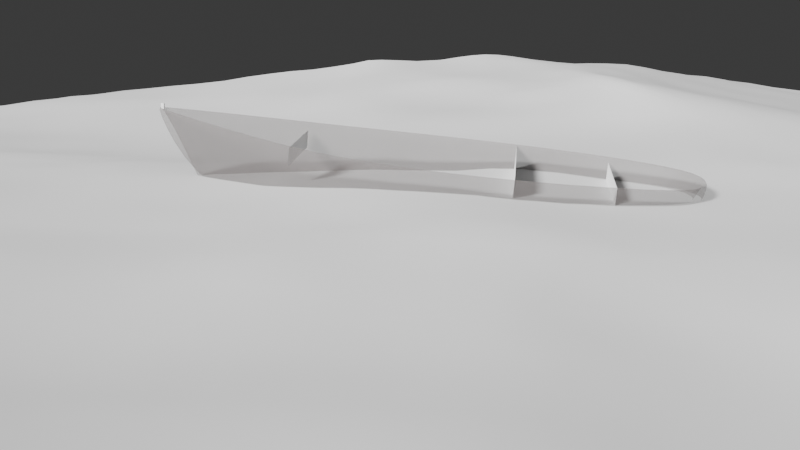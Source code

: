 # Source: TP2.e2da7a49827d8ac1da7c.blend  (saved by Blender 4.2.66; exported with 4.5.12 LTS)
import bpy
from mathutils import Matrix  # noqa: F401  (used for matrix-valued properties, if any)

bpy.ops.wm.read_factory_settings(use_empty=True)
scene = bpy.context.scene
scene.name = 'Scene'

# ---- collections
col_collection = bpy.data.collections.new('Collection'); scene.collection.children.link(col_collection)

# ---- materials (node trees are filled in below, after node groups)
mat_material_004 = bpy.data.materials.new('Material.004')
mat_material_002 = bpy.data.materials.new('Material.002')
mat_material_005 = bpy.data.materials.new('Material.005')

# ---- material node trees
mat_material_004.use_nodes = True; mat_material_004.node_tree.nodes.clear()
_N = mat_material_004.node_tree.nodes; _L = mat_material_004.node_tree.links
n0 = _N.new('ShaderNodeBsdfPrincipled'); n0.name = 'Principled BSDF'; n0.location = (10, 300)
n0.inputs[0].default_value = (0.1612, 0.1433, 0.1399, 1.0)
n0.inputs[4].default_value = 0.3187
n1 = _N.new('ShaderNodeOutputMaterial'); n1.name = 'Material Output'; n1.location = (300, 300)
_L.new(n0.outputs[0], n1.inputs[0])
n1.is_active_output = True
mat_material_002.use_nodes = True; mat_material_002.node_tree.nodes.clear()
_N = mat_material_002.node_tree.nodes; _L = mat_material_002.node_tree.links
n0 = _N.new('ShaderNodeBsdfPrincipled'); n0.name = 'Principled BSDF'; n0.location = (10, 300)
n0.inputs[0].default_value = (0.1923, 0.09912, 0.0212, 1.0)
n1 = _N.new('ShaderNodeOutputMaterial'); n1.name = 'Material Output'; n1.location = (300, 300)
_L.new(n0.outputs[0], n1.inputs[0])
n1.is_active_output = True
mat_material_005.use_nodes = True; mat_material_005.node_tree.nodes.clear()
_N = mat_material_005.node_tree.nodes; _L = mat_material_005.node_tree.links
n0 = _N.new('ShaderNodeBsdfPrincipled'); n0.name = 'Principled BSDF'; n0.location = (10, 300)
n1 = _N.new('ShaderNodeOutputMaterial'); n1.name = 'Material Output'; n1.location = (300, 300)
_L.new(n0.outputs[0], n1.inputs[0])
n1.is_active_output = True

# ---- world
world_world = bpy.data.worlds.new('World'); scene.world = world_world
world_world.use_nodes = True; world_world.node_tree.nodes.clear()
_N = world_world.node_tree.nodes; _L = world_world.node_tree.links
n0 = _N.new('ShaderNodeOutputWorld'); n0.name = 'World Output'; n0.location = (300, 300)
n1 = _N.new('ShaderNodeBackground'); n1.name = 'Background'; n1.location = (10, 300)
n1.inputs[0].default_value = (0.05088, 0.05088, 0.05088, 1.0)
_L.new(n1.outputs[0], n0.inputs[0])
n0.is_active_output = True
world_world.color = (0.05088, 0.05088, 0.05088)
world_world.sun_shadow_jitter_overblur = 0.0

# ---- cameras
cam_camera = bpy.data.cameras.new('Camera')
cam_camera.clip_end = 100.0
cam_camera.ortho_scale = 7.314

# ---- lights
light_light = bpy.data.lights.new('Light', 'POINT')
light_light.energy = 1000.0
light_light.shadow_soft_size = 8.036
light_lamp = bpy.data.lights.new('Lamp', 'SUN')
light_lamp.transmission_factor = 0.0
light_lamp.cutoff_distance = 30.0
light_lamp.angle = 0.1993
light_lamp.energy = 8.0
light_lamp.shadow_buffer_clip_start = 1.001
light_lamp.shadow_soft_size = 0.1
light_lamp.shadow_cascade_max_distance = 1000.0
light_lamp.cycles.use_multiple_importance_sampling = False

# ---- meshes
me_cube_002 = bpy.data.meshes.new('Cube.002')
me_cube_002.from_pydata([(1.008, -0.05425, -0.8827), (-1.008, -0.4819, -1.016), (1.174, -0.06321, 1.207), (-1.174, -0.5616, 1.003), (0.6718, -0.4351, -1.106), (0.3359, -0.7451, -1.131), (-3.841e-08, -0.8581, -1.14), (-0.3359, -0.8581, -1.114), (-0.6718, -0.7415, -1.066), (0.7828, -0.5071, 1.058), (0.3914, -0.8683, 0.9091), (-6.218e-07, -1.0, 0.8974), (-0.3914, -1.0, 0.9255), (-0.7828, -0.8641, 0.9734), (1.008, 0.05425, -0.8827), (-1.008, 0.4819, -1.016), (1.174, 0.06321, 1.207), (-1.174, 0.5616, 1.003), (0.6718, 0.4351, -1.106), (0.3359, 0.7451, -1.131), (-3.841e-08, 0.8581, -1.14), (-0.3359, 0.8581, -1.114), (-0.6718, 0.7415, -1.066), (0.7828, 0.5071, 1.058), (0.3914, 0.8683, 0.9091), (-6.218e-07, 1.0, 0.8974), (-0.3914, 1.0, 0.9255), (-0.7828, 0.8641, 0.9734), (1.008, 0.0, -0.8827), (-1.113, -1.144e-08, -1.016), (1.174, 0.0, 1.209), (-1.228, -5.862e-09, 1.003), (0.6718, 0.0, -1.662), (0.3359, 0.0, -1.8), (8.171e-08, 0.0, -1.822), (-0.3359, 0.0, -1.791), (-0.6718, 0.0, -1.729), (0.9738, -0.04124, -0.8616), (-0.9747, -0.4658, -0.9885), (1.129, -0.04637, 1.203), (-1.131, -0.5404, 1.01), (0.6477, -0.4115, -1.096), (0.3179, -0.7148, -1.103), (-0.005653, -0.8238, -1.109), (-0.3302, -0.8239, -1.083), (-0.6554, -0.7111, -1.036), (0.7482, -0.4732, 1.05), (0.3668, -0.8266, 0.9057), (-0.007761, -0.9522, 0.8979), (-0.3833, -0.9523, 0.9257), (-0.7597, -0.8217, 0.9731), (0.9738, 0.04124, -0.8616), (-0.9747, 0.4658, -0.9885), (1.129, 0.04637, 1.203), (-1.131, 0.5404, 1.01), (0.6477, 0.4115, -1.096), (0.3179, 0.7148, -1.103), (-0.005653, 0.8238, -1.109), (-0.3302, 0.8239, -1.083), (-0.6554, 0.7111, -1.036), (0.7482, 0.4732, 1.05), (0.3668, 0.8266, 0.9057), (-0.007761, 0.9522, 0.8979), (-0.3833, 0.9523, 0.9257), (-0.7597, 0.8217, 0.9731), (0.9748, 0.0, -0.8577), (-1.08, -1.144e-08, -0.9864), (1.126, 0.0, 1.204), (-1.18, -5.862e-09, 1.01), (-0.6718, 0.0, -1.139), (-0.3359, 0.0, -1.201), (8.171e-08, 0.0, -1.232), (0.3359, 0.0, -1.21), (0.6718, 0.0, -1.072), (-0.9748, 0.0, -0.9864), (0.9748, 0.0, -0.8577), (-0.6554, 0.7111, -1.036), (-0.3302, 0.8239, -1.083), (-0.005653, 0.8238, -1.109), (0.3179, 0.7148, -1.103), (0.6477, 0.4115, -1.096), (-0.9747, 0.4658, -0.9885), (0.9738, 0.04124, -0.8616), (-0.6554, -0.7111, -1.036), (-0.3302, -0.8239, -1.083), (0.9738, -0.04124, -0.8616), (-0.9747, -0.4658, -0.9885), (0.6477, -0.4115, -1.096), (0.3179, -0.7148, -1.103), (-0.005653, -0.8238, -1.109)], [], [(36, 8, 1, 29), (28, 30, 2, 0), (8, 13, 3, 1), (28, 0, 4, 32), (32, 4, 5, 33), (33, 5, 6, 34), (34, 6, 7, 35), (35, 7, 8, 36), (0, 2, 9, 4), (4, 9, 10, 5), (5, 10, 11, 6), (6, 11, 12, 7), (7, 12, 13, 8), (1, 3, 31, 29), (36, 29, 15, 22), (28, 14, 16, 30), (22, 15, 17, 27), (28, 32, 18, 14), (32, 33, 19, 18), (33, 34, 20, 19), (34, 35, 21, 20), (35, 36, 22, 21), (14, 18, 23, 16), (18, 19, 24, 23), (19, 20, 25, 24), (20, 21, 26, 25), (21, 22, 27, 26), (15, 29, 31, 17), (37, 39, 67, 65), (38, 40, 50, 45), (41, 46, 39, 37), (42, 47, 46, 41), (43, 48, 47, 42), (44, 49, 48, 43), (45, 50, 49, 44), (66, 68, 40, 38), (67, 53, 51, 65), (64, 54, 52, 59), (53, 60, 55, 51), (60, 61, 56, 55), (61, 62, 57, 56), (62, 63, 58, 57), (63, 64, 59, 58), (54, 68, 66, 52), (2, 30, 67, 39), (3, 13, 50, 40), (9, 2, 39, 46), (10, 9, 46, 47), (11, 10, 47, 48), (12, 11, 48, 49), (13, 12, 49, 50), (31, 3, 40, 68), (30, 16, 53, 67), (27, 17, 54, 64), (16, 23, 60, 53), (23, 24, 61, 60), (24, 25, 62, 61), (25, 26, 63, 62), (26, 27, 64, 63), (17, 31, 68, 54), (74, 86, 83, 69), (73, 87, 85, 75), (72, 88, 87, 73), (71, 89, 88, 72), (70, 84, 89, 71), (69, 83, 84, 70), (76, 81, 74, 69), (82, 80, 73, 75), (80, 79, 72, 73), (79, 78, 71, 72), (78, 77, 70, 71), (77, 76, 69, 70)])
me_cube_002.polygons.foreach_set('material_index', [0, 0, 0, 0, 0, 0, 0, 0, 0, 0, 0, 0, 0, 0, 0, 0, 0, 0, 0, 0, 0, 0, 0, 0, 0, 0, 0, 0, 0, 0, 0, 0, 0, 0, 0, 0, 0, 0, 0, 0, 0, 0, 0, 0, 0, 0, 0, 0, 0, 0, 0, 0, 0, 0, 0, 0, 0, 0, 0, 0, 1, 1, 1, 1, 1, 1, 1, 1, 1, 1, 1, 1])
_uv = me_cube_002.uv_layers.new(name='UVMap')
_uv.uv.foreach_set('vector', [0.2937, 0.1824, 0.2937, 0.08746, 0.205, 0.1207, 0.205, 0.1824, 0.9536, 0.3169, 0.9536, 0.4387, 0.942, 0.4387, 0.9436, 0.3169, -0.09281, 0.334, -0.166, 0.5451, -0.4241, 0.5451, -0.3143, 0.334, 0.7372, 0.1824, 0.7372, 0.1754, 0.6485, 0.1267, 0.6485, 0.1824, 0.6485, 0.1824, 0.6485, 0.1267, 0.5598, 0.087, 0.5598, 0.1824, 0.5598, 0.1824, 0.5598, 0.087, 0.4711, 0.07254, 0.4711, 0.1824, 0.4711, 0.1824, 0.4711, 0.07254, 0.3824, 0.07254, 0.3824, 0.1824, 0.3824, 0.1824, 0.3824, 0.07254, 0.2937, 0.08746, 0.2937, 0.1824, 1.014, 0.334, 1.124, 0.5451, 0.8662, 0.5451, 0.793, 0.334, 0.793, 0.334, 0.8662, 0.5451, 0.6081, 0.5451, 0.5715, 0.334, 0.5715, 0.334, 0.6081, 0.5451, 0.3501, 0.5451, 0.3501, 0.334, 0.3501, 0.334, 0.3501, 0.5451, 0.09202, 0.5451, 0.1286, 0.334, 0.1286, 0.334, 0.09202, 0.5451, -0.166, 0.5451, -0.09281, 0.334, 1.074, 0.3436, 1.11, 0.641, 0.8571, 0.641, 0.8571, 0.3436, 0.2937, 0.7968, 0.205, 0.7968, 0.205, 0.7351, 0.2937, 0.7019, 0.9536, 0.3169, 0.9636, 0.3169, 0.9653, 0.4387, 0.9536, 0.4387, 0.001974, 0.4143, -0.2154, 0.4143, -0.3232, 0.6215, -0.0699, 0.6215, 0.7372, 0.7968, 0.6485, 0.7968, 0.6485, 0.7411, 0.7372, 0.7898, 0.6485, 0.7968, 0.5598, 0.7968, 0.5598, 0.7014, 0.6485, 0.7411, 0.5598, 0.7968, 0.4711, 0.7968, 0.4711, 0.687, 0.5598, 0.7014, 0.4711, 0.7968, 0.3824, 0.7968, 0.3824, 0.687, 0.4711, 0.687, 0.3824, 0.7968, 0.2937, 0.7968, 0.2937, 0.7019, 0.3824, 0.687, 1.089, 0.4143, 0.8714, 0.4143, 0.9433, 0.6215, 1.197, 0.6215, 0.8714, 0.4143, 0.654, 0.4143, 0.69, 0.6215, 0.9433, 0.6215, 0.654, 0.4143, 0.4367, 0.4143, 0.4367, 0.6215, 0.69, 0.6215, 0.4367, 0.4143, 0.2193, 0.4143, 0.1834, 0.6215, 0.4367, 0.6215, 0.2193, 0.4143, 0.001974, 0.4143, -0.0699, 0.6215, 0.1834, 0.6215, 0.6401, 0.3436, 0.8571, 0.3436, 0.8571, 0.641, 0.6042, 0.641, 0.9436, 0.3169, 0.942, 0.4387, 0.9536, 0.4387, 0.9536, 0.3169, -0.3143, 0.334, -0.4241, 0.5451, -0.166, 0.5451, -0.09281, 0.334, 0.793, 0.334, 0.8662, 0.5451, 1.124, 0.5451, 1.014, 0.334, 0.5715, 0.334, 0.6081, 0.5451, 0.8662, 0.5451, 0.793, 0.334, 0.3501, 0.334, 0.3501, 0.5451, 0.6081, 0.5451, 0.5715, 0.334, 0.1286, 0.334, 0.09202, 0.5451, 0.3501, 0.5451, 0.3501, 0.334, -0.09281, 0.334, -0.166, 0.5451, 0.09202, 0.5451, 0.1286, 0.334, 0.8571, 0.4416, 0.8571, 0.5431, 0.9433, 0.5431, 0.9311, 0.4416, 0.9536, 0.4387, 0.9653, 0.4387, 0.9636, 0.3169, 0.9536, 0.3169, 0.006652, 0.8811, -0.2466, 0.8811, -0.1388, 0.6739, 0.07853, 0.6739, 1.273, 0.8811, 1.02, 0.8811, 0.9479, 0.6739, 1.165, 0.6739, 1.02, 0.8811, 0.7665, 0.8811, 0.7306, 0.6739, 0.9479, 0.6739, 0.7665, 0.8811, 0.5132, 0.8811, 0.5132, 0.6739, 0.7306, 0.6739, 0.5132, 0.8811, 0.2599, 0.8811, 0.2959, 0.6739, 0.5132, 0.6739, 0.2599, 0.8811, 0.006652, 0.8811, 0.07853, 0.6739, 0.2959, 0.6739, 0.7708, 0.5431, 0.8571, 0.5431, 0.8571, 0.4416, 0.7831, 0.4416, 1.052, 0.1292, 1.051, 0.1507, 1.017, 0.149, 1.02, 0.1334, -0.5797, -0.1187, -0.3029, -0.2071, -0.2877, -0.1921, -0.5504, -0.1103, 0.7815, -0.03396, 1.052, 0.1292, 1.02, 0.1334, 0.7567, -0.02369, 0.5126, -0.1674, 0.7815, -0.03396, 0.7567, -0.02369, 0.4948, -0.1543, 0.2431, -0.2254, 0.5126, -0.1674, 0.4948, -0.1543, 0.2369, -0.2097, -0.02867, -0.2391, 0.2431, -0.2254, 0.2369, -0.2097, -0.02389, -0.2229, -0.3029, -0.2071, -0.02867, -0.2391, -0.02389, -0.2229, -0.2877, -0.1921, -0.5893, 0.07025, -0.5797, -0.1187, -0.5504, -0.1103, -0.5561, 0.07184, 1.051, 0.1507, 1.05, 0.1722, 1.019, 0.1649, 1.017, 0.149, -0.3319, 0.3747, -0.5986, 0.2593, -0.5686, 0.2536, -0.3153, 0.3612, 1.05, 0.1722, 0.7644, 0.3092, 0.7407, 0.2965, 1.019, 0.1649, 0.7644, 0.3092, 0.4834, 0.4167, 0.467, 0.4018, 0.7407, 0.2965, 0.4834, 0.4167, 0.2095, 0.4474, 0.2049, 0.4311, 0.467, 0.4018, 0.2095, 0.4474, -0.06227, 0.4339, -0.05589, 0.4182, 0.2049, 0.4311, -0.06227, 0.4339, -0.3319, 0.3747, -0.3153, 0.3612, -0.05589, 0.4182, -0.5986, 0.2593, -0.5893, 0.07025, -0.5561, 0.07184, -0.5686, 0.2536, 1.619, 0.458, 1.619, 0.9702, 1.238, 1.24, 1.257, 0.458, -0.3445, 0.458, -0.3157, 0.9106, -0.7046, 0.5034, -0.7058, 0.458, 0.05598, 0.458, 0.07743, 1.244, -0.3157, 0.9106, -0.3445, 0.458, 0.4564, 0.458, 0.4632, 1.364, 0.07743, 1.244, 0.05598, 0.458, 0.8569, 0.458, 0.8501, 1.364, 0.4632, 1.364, 0.4564, 0.458, 1.257, 0.458, 1.238, 1.24, 0.8501, 1.364, 0.8569, 0.458, 1.238, -0.324, 1.619, -0.05422, 1.619, 0.458, 1.257, 0.458, -0.7046, 0.4126, -0.3157, 0.00544, -0.3445, 0.458, -0.7058, 0.458, -0.3157, 0.00544, 0.07743, -0.3281, 0.05598, 0.458, -0.3445, 0.458, 0.07743, -0.3281, 0.4632, -0.448, 0.4564, 0.458, 0.05598, 0.458, 0.4632, -0.448, 0.8501, -0.448, 0.8569, 0.458, 0.4564, 0.458, 0.8501, -0.448, 1.238, -0.324, 1.257, 0.458, 0.8569, 0.458])
me_cube_002.materials.append(mat_material_004)
me_cube_002.materials.append(mat_material_002)
me_cube_002.use_remesh_preserve_volume = False
me_cube_002.use_remesh_preserve_attributes = False
me_cube_002.use_mirror_vertex_groups = False
me_cube_002.update()
me_plane = bpy.data.meshes.new('Plane')
me_plane.from_pydata([(-1.0, -1.0, 0.0), (1.0, -1.0, 0.0), (-1.0, 1.0, 0.0), (1.0, 1.0, 0.0)], [], [(0, 1, 3, 2)])
_uv = me_plane.uv_layers.new(name='UVMap')
_uv.uv.foreach_set('vector', [0.0, 0.0, 1.0, 0.0, 1.0, 1.0, 0.0, 1.0])
me_plane.materials.append(mat_material_005)
me_plane.update()
me_plane_001 = bpy.data.meshes.new('Plane.001')
me_plane_001.from_pydata([(-1.0, -1.0, 0.0), (1.0, -1.0, 0.0), (-1.0, 1.0, 0.0), (1.0, 1.0, 0.0)], [], [(0, 1, 3, 2)])
_uv = me_plane_001.uv_layers.new(name='UVMap')
_uv.uv.foreach_set('vector', [0.0, 0.0, 1.0, 0.0, 1.0, 1.0, 0.0, 1.0])
me_plane_001.update()
me_plane_002 = bpy.data.meshes.new('Plane.002')
me_plane_002.from_pydata([(-1.0, -1.0, 0.0), (1.0, -1.0, 0.0), (-1.0, 1.0, 0.0), (1.0, 1.0, 0.0)], [], [(0, 1, 3, 2)])
_uv = me_plane_002.uv_layers.new(name='UVMap')
_uv.uv.foreach_set('vector', [0.0, 0.0, 1.0, 0.0, 1.0, 1.0, 0.0, 1.0])
me_plane_002.update()
me_plane_003 = bpy.data.meshes.new('Plane.003')
me_plane_003.from_pydata([(-1.0, -1.0, 0.0), (1.0, -1.0, 0.0), (-1.0, 1.0, 0.0), (1.0, 1.0, 0.0)], [], [(0, 1, 3, 2)])
_uv = me_plane_003.uv_layers.new(name='UVMap')
_uv.uv.foreach_set('vector', [0.0, 0.0, 1.0, 0.0, 1.0, 1.0, 0.0, 1.0])
me_plane_003.update()
me_cube = bpy.data.meshes.new('Cube')
me_cube.from_pydata([(-1.0, -1.0, -1.0), (-1.0, -1.0, 1.0), (-1.0, 1.0, -1.0), (-1.0, 1.0, 1.0), (1.0, -1.0, -1.0), (1.0, -1.0, 1.0), (1.0, 1.0, -1.0), (1.0, 1.0, 1.0)], [], [(0, 1, 3, 2), (2, 3, 7, 6), (6, 7, 5, 4), (4, 5, 1, 0), (2, 6, 4, 0), (7, 3, 1, 5)])
_uv = me_cube.uv_layers.new(name='UVMap')
_uv.uv.foreach_set('vector', [0.375, 0.0, 0.625, 0.0, 0.625, 0.25, 0.375, 0.25, 0.375, 0.25, 0.625, 0.25, 0.625, 0.5, 0.375, 0.5, 0.375, 0.5, 0.625, 0.5, 0.625, 0.75, 0.375, 0.75, 0.375, 0.75, 0.625, 0.75, 0.625, 1.0, 0.375, 1.0, 0.125, 0.5, 0.375, 0.5, 0.375, 0.75, 0.125, 0.75, 0.625, 0.5, 0.875, 0.5, 0.875, 0.75, 0.625, 0.75])
me_cube.update()

# ---- objects
ob_light = bpy.data.objects.new('Light', light_light)
ob_camera = bpy.data.objects.new('Camera', cam_camera)
ob_lamp = bpy.data.objects.new('Lamp', light_lamp)
ob_cube_002 = bpy.data.objects.new('Cube.002', me_cube_002)
ob_boat = bpy.data.objects.new('boat', None)
ob_plane = bpy.data.objects.new('Plane', me_plane)
ob_plane_001 = bpy.data.objects.new('Plane.001', me_plane_001)
ob_plane_002 = bpy.data.objects.new('Plane.002', me_plane_002)
ob_plane_003 = bpy.data.objects.new('Plane.003', me_plane_003)
ob_sketchfab_model = bpy.data.objects.new('Sketchfab_model', None)
ob_collada_visual_scene_group = bpy.data.objects.new('Collada visual scene group', None)
ob_boat_1 = bpy.data.objects.new('Boat', None)
ob_cube = bpy.data.objects.new('Cube', me_cube)

# ---- transforms, parenting, visibility, modifiers, constraints
ob_light.location = (-1.802, -2.564, 12.25)
ob_light.rotation_euler = (0.6503, 0.05522, 1.866)
ob_light.lock_rotations_4d = False
ob_light.empty_display_type = 'ARROWS'
ob_light.color = (0.0, 0.0, 0.0, 0.0)
ob_light.lineart.crease_threshold = 0.0
ob_camera.location = (13.06, 1.733, 3.009)
ob_camera.rotation_euler = (1.342, -2.282e-05, 7.987)
ob_camera.lock_rotations_4d = False
ob_camera.empty_display_type = 'ARROWS'
ob_camera.color = (0.0, 0.0, 0.0, 0.0)
ob_camera.display_type = 'WIRE'
ob_camera.lineart.crease_threshold = 0.0
ob_lamp.location = (16.43, -13.29, 13.09)
ob_lamp.rotation_euler = (0.6456, -0.8942, 1.789)
ob_lamp.scale = (2.294, 2.294, 2.294)
ob_lamp.lock_rotations_4d = False
ob_lamp.empty_display_type = 'ARROWS'
ob_lamp.color = (0.0, 0.0, 0.0, 0.0)
ob_lamp.lineart.crease_threshold = 0.0
ob_cube_002.parent = ob_boat
ob_cube_002.matrix_parent_inverse = Matrix(((1.0, 0.0, 0.0, -3.006), (0.0, 1.0, 0.0, -2.164), (0.0, 0.0, 1.0, -0.0), (0.0, 0.0, 0.0, 1.0)))
ob_cube_002.location = (0.3648, 0.1352, -0.4552)
ob_cube_002.rotation_euler = (-0.06459, -0.1061, -1.665)
ob_cube_002.scale = (6.218, 1.683, 0.6704)
ob_cube_002.lock_rotations_4d = False
ob_cube_002.empty_display_type = 'ARROWS'
ob_cube_002.lineart.crease_threshold = 0.0
_m = ob_cube_002.modifiers.new('Subdivision', 'SUBSURF')
_m.levels = 4
ob_boat.location = (-0.3041, 1.005, 0.5828)
ob_boat.rotation_euler = (0.06, -0.02504, 0.02044)
ob_boat.scale = (0.6688, 0.5288, 0.7488)
ob_boat.empty_image_offset = (0.0, 0.0)
ob_boat.lineart.crease_threshold = 0.0
ob_plane.location = (-0.4583, 0.2544, 0.06213)
ob_plane.scale = (1.05, 1.04, 1.05)
_m = ob_plane.modifiers.new('Ocean', 'OCEAN')
_m.size = 0.58
_m.wave_scale = 0.6
_m.depth = 200.0
_m.choppiness = 2.98
_m.time = 3.52
_m.filepath = '//../../../../AppData/Local/Temp/blender_a12468/cache_ocean'
_m = ob_plane.modifiers.new('Dynamic Paint', 'DYNAMIC_PAINT')
ob_plane_001.location = (-1.962, 1.303, 0.2679)
ob_plane_001.rotation_euler = (0.3483, -1.479, 1.247)
ob_plane_001.scale = (0.1867, 1.0, 1.0)
ob_plane_002.location = (-2.182, -1.758, 0.5089)
ob_plane_002.rotation_euler = (0.3483, -1.479, 1.247)
ob_plane_002.scale = (0.1284, 0.6877, 0.6877)
ob_plane_003.location = (-1.746, 2.594, 0.1522)
ob_plane_003.rotation_euler = (0.3483, -1.479, 1.247)
ob_plane_003.scale = (0.1517, 0.8123, 0.8123)
ob_sketchfab_model.location = (1.612, -1.115, 0.07918)
ob_sketchfab_model.rotation_mode = 'QUATERNION'
ob_sketchfab_model.rotation_quaternion = (0.7071, -0.7071, 0.0, 0.0)
ob_sketchfab_model.scale = (0.09772, 0.09772, 0.09772)
ob_sketchfab_model.empty_display_size = 0.001
ob_collada_visual_scene_group.parent = ob_sketchfab_model
ob_collada_visual_scene_group.location = (0.0, 0.0, 0.0)
ob_collada_visual_scene_group.rotation_mode = 'QUATERNION'
ob_collada_visual_scene_group.rotation_quaternion = (0.7071, 0.7071, 0.0, 0.0)
ob_collada_visual_scene_group.empty_display_size = 0.001
ob_boat_1.parent = ob_collada_visual_scene_group
ob_boat_1.location = (0.0, 0.0, 0.0)
ob_boat_1.rotation_mode = 'QUATERNION'
ob_boat_1.rotation_quaternion = (1.0, 0.0, 0.0, 0.0)
ob_boat_1.empty_display_size = 0.001
ob_cube.location = (-2.406, -3.802, 1.04)
ob_cube.scale = (0.01959, -0.02154, 0.04076)

# ---- collection membership
col_collection.objects.link(ob_light)
col_collection.objects.link(ob_camera)
col_collection.objects.link(ob_lamp)
col_collection.objects.link(ob_cube_002)
col_collection.objects.link(ob_boat)
col_collection.objects.link(ob_plane)
col_collection.objects.link(ob_plane_001)
col_collection.objects.link(ob_plane_002)
col_collection.objects.link(ob_plane_003)
col_collection.objects.link(ob_sketchfab_model)
col_collection.objects.link(ob_collada_visual_scene_group)
col_collection.objects.link(ob_boat_1)
col_collection.objects.link(ob_cube)

# ---- scene / render settings (as saved in the file)
scene.camera = ob_camera
scene.frame_start = 1; scene.frame_end = 250; scene.frame_set(88)
scene.render.engine = 'BLENDER_EEVEE_NEXT'
bpy.context.view_layer.update()
